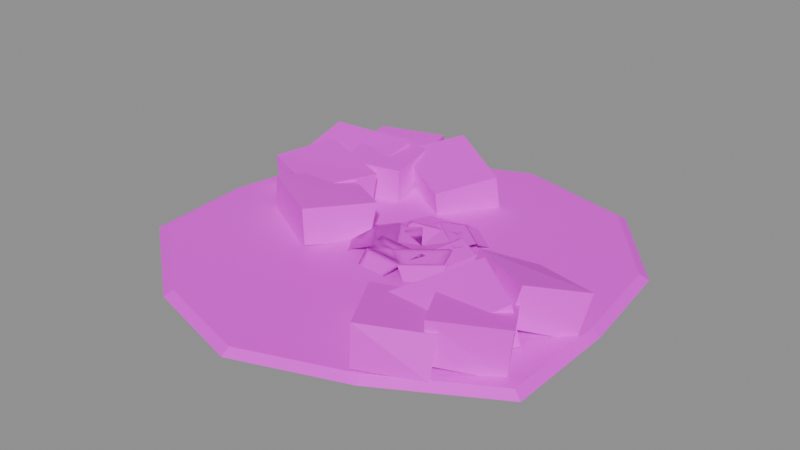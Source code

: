 # Source: prop.set_light_shaft.blend  (saved by Blender 5.2.45; exported with 4.5.12 LTS)
import bpy
from mathutils import Matrix  # noqa: F401  (used for matrix-valued properties, if any)

bpy.ops.wm.read_factory_settings(use_empty=True)
scene = bpy.context.scene
scene.name = 'Scene'

# ---- images (referenced by path relative to the original .blend; pixels are not part of the script)
import os
ASSET_DIR = os.environ.get("B2B_ASSET_DIR", "")  # directory of the original .blend (textures are referenced by path, not embedded)
HERE = os.path.dirname(os.path.abspath(__file__))  # packed textures are extracted next to this script under _unpacked/

def load_image(name, relpath, width, height, colorspace="sRGB"):
    """Load a texture the original file referenced (path relative to the .blend, or extracted next to this script)."""
    p = next((c for c in (os.path.join(HERE, relpath), os.path.join(ASSET_DIR, relpath)) if relpath and os.path.exists(c)), "")
    if p:
        img = bpy.data.images.load(p, check_existing=True)
        img.name = name
    else:  # same state as the original file: an image datablock whose file is absent (Cycles renders it pink)
        img = bpy.data.images.new(name, width, height)
        img.source = "FILE"
        img.filepath = "//" + (relpath or name)
    img.colorspace_settings.name = colorspace
    return img
img_palette_png = load_image('palette.png', 'palette.png', 1024, 1024, 'sRGB')

# ---- materials (node trees are filled in below, after node groups)
mat_palette = bpy.data.materials.new('palette')

# ---- material node trees
mat_palette.use_nodes = True; mat_palette.node_tree.nodes.clear()
_N = mat_palette.node_tree.nodes; _L = mat_palette.node_tree.links
n0 = _N.new('ShaderNodeBsdfPrincipled'); n0.name = 'Principled BSDF'; n0.location = (-200, 100)
n0.inputs[10].default_value = 0.005
n1 = _N.new('ShaderNodeOutputMaterial'); n1.name = 'Material Output'; n1.location = (200, 100)
n2 = _N.new('ShaderNodeTexImage'); n2.name = 'Image Texture'; n2.location = (0, 0)
n2.image = img_palette_png
n2.interpolation = 'Closest'
_L.new(n0.outputs[0], n1.inputs[0])
_L.new(n2.outputs[0], n0.inputs[0])
n1.is_active_output = True

# ---- meshes
me_prop_set_light_shaft = bpy.data.meshes.new('prop.set_light_shaft')
me_prop_set_light_shaft.from_pydata([(0.3841, 0.0, 0.0), (0.358, 0.1937, 0.0), (0.221, 0.3606, 0.0), (2.331e-17, 0.4132, 0.0), (-0.1923, 0.3301, 0.0), (-0.3552, 0.1986, 0.0), (-0.3942, 4.47e-17, 0.0), (-0.3819, -0.1831, 0.0), (-0.1925, -0.3302, 0.0), (-7.234e-17, -0.3849, 0.0), (0.1924, -0.3146, 0.0), (0.3841, -0.2033, 0.0), (0.3688, 0.0, 0.01), (0.3437, 0.1859, 0.01), (0.2122, 0.3462, 0.01), (2.238e-17, 0.3966, 0.01), (-0.1846, 0.3169, 0.01), (-0.341, 0.1906, 0.01), (-0.3784, 4.291e-17, 0.01), (-0.3666, -0.1758, 0.01), (-0.1848, -0.317, 0.01), (-6.945e-17, -0.3695, 0.01), (0.1847, -0.3021, 0.01), (0.3687, -0.1952, 0.01), (-0.06768, 0.009379, 0.002055), (-0.06471, 0.02671, 0.06802), (-0.1241, -0.08857, 0.01369), (-0.13, -0.08468, 0.07745), (-0.2024, 0.09856, 0.0), (-0.2137, 0.1073, 0.05751), (-0.2732, -0.009885, 0.0), (-0.2661, -0.008073, 0.07051), (0.2715, -0.2552, 0.007592), (0.2657, -0.2334, 0.07142), (0.1746, -0.309, 0.0166), (0.1703, -0.3004, 0.08506), (0.1807, -0.1171, 0.0), (0.1813, -0.1091, 0.0455), (0.0721, -0.1895, 0.0), (0.08647, -0.1671, 0.05807), (-0.151, 0.1117, 0.0008004), (-0.1368, 0.1087, 0.07071), (-0.2034, 0.003403, 0.0), (-0.1969, 0.001372, 0.06327), (-0.2867, 0.1719, 0.01032), (-0.2951, 0.1683, 0.07639), (-0.3347, 0.06176, 0.002382), (-0.3411, 0.06389, 0.06457), (0.3627, -0.03199, 0.001687), (0.3679, 5.34e-05, 0.06811), (0.292, -0.1039, 0.02974), (0.2998, -0.08352, 0.09349), (0.2233, 0.05637, 0.0), (0.2265, 0.07908, 0.03085), (0.162, -0.02306, 0.0), (0.16, 0.005335, 0.06765), (0.224, -0.2244, 0.0), (0.2255, -0.248, 0.03652), (0.1224, -0.1606, 0.0), (0.1172, -0.1863, 0.05442), (0.3193, -0.1098, 0.01277), (0.3081, -0.1206, 0.08413), (0.2161, -0.03645, 0.03259), (0.2184, -0.0606, 0.1002), (-0.1144, 0.138, 0.0), (-0.1169, 0.1454, 0.06868), (-0.2342, 0.111, 0.0), (-0.2317, 0.1236, 0.06778), (-0.1553, 0.3019, 0.002189), (-0.1396, 0.3057, 0.07966), (-0.2571, 0.2825, 0.006099), (-0.2609, 0.2694, 0.07894), (-0.1694, 0.2426, 0.01037), (-0.1683, 0.2369, 0.08433), (-0.161, 0.1332, 0.0), (-0.1655, 0.1127, 0.05794), (-0.3368, 0.2542, 0.01939), (-0.336, 0.2283, 0.08096), (-0.3221, 0.1296, 0.0), (-0.3319, 0.1052, 0.05133), (0.3446, -0.1794, 0.003011), (0.3479, -0.1715, 0.0809), (0.254, -0.2451, 0.02347), (0.2471, -0.2382, 0.08964), (0.2681, -0.05567, 0.0), (0.2666, -0.02848, 0.05118), (0.1638, -0.1193, 0.0), (0.1632, -0.09198, 0.06), (0.03432, 0.2437, 0.0), (0.03127, 0.2333, 0.0694), (-0.02992, 0.1469, 0.0), (-0.03116, 0.1405, 0.05142), (-0.1024, 0.3376, 0.02585), (-0.09743, 0.3086, 0.09067), (-0.1749, 0.2376, 0.0), (-0.1699, 0.2192, 0.07074), (0.008808, -0.01895, 0.01), (0.05746, -0.01292, 0.02649), (0.07425, 0.0755, 0.02649), (0.03119, 0.09895, 0.01), (0.03119, 0.09895, 0.01), (0.07425, 0.0755, 0.02649), (0.05746, -0.01292, 0.02649), (0.008808, -0.01895, 0.01), (0.05653, -0.01783, 0.02649), (0.1052, -0.0118, 0.01995), (0.1182, 0.05697, 0.01995), (0.07518, 0.08042, 0.02649), (0.07518, 0.08042, 0.02649), (0.1182, 0.05697, 0.01995), (0.1052, -0.0118, 0.01995), (0.05653, -0.01783, 0.02649), (0.1042, -0.01671, 0.01995), (0.1529, -0.01068, 0.0), (0.1622, 0.03844, 0.0), (0.1192, 0.06189, 0.01995), (0.1192, 0.06189, 0.01995), (0.1622, 0.03844, 0.0), (0.1529, -0.01068, 0.0), (0.1042, -0.01671, 0.01995), (0.152, -0.01559, 0.0), (0.2006, -0.009562, 0.0), (0.2062, 0.01991, 0.0), (0.1632, 0.04335, 0.0), (0.1632, 0.04335, 0.0), (0.2062, 0.01991, 0.0), (0.2006, -0.009562, 0.0), (0.152, -0.01559, 0.0), (0.1997, -0.01447, 0.0), (0.2483, -0.008443, 0.0), (0.2502, 0.001381, 0.0), (0.2072, 0.02482, 0.0), (0.2072, 0.02482, 0.0), (0.2502, 0.001381, 0.0), (0.2483, -0.008443, 0.0), (0.1997, -0.01447, 0.0), (0.06735, 0.003155, 0.01), (0.08162, 0.04591, 0.0255), (0.01059, 0.1012, 0.0255), (-0.02735, 0.07685, 0.01), (-0.02735, 0.07685, 0.01), (0.01059, 0.1012, 0.0255), (0.08162, 0.04591, 0.0255), (0.06735, 0.003155, 0.01), (0.08556, 0.04284, 0.0255), (0.09983, 0.0856, 0.02098), (0.04458, 0.1286, 0.02098), (0.006639, 0.1042, 0.0255), (0.006639, 0.1042, 0.0255), (0.04458, 0.1286, 0.02098), (0.09983, 0.0856, 0.02098), (0.08556, 0.04284, 0.0255), (0.1038, 0.08253, 0.02098), (0.118, 0.1253, 0.0), (0.07857, 0.156, 0.0), (0.04063, 0.1317, 0.02098), (0.04063, 0.1317, 0.02098), (0.07857, 0.156, 0.0), (0.118, 0.1253, 0.0), (0.1038, 0.08253, 0.02098), (0.122, 0.1222, 0.0), (0.1362, 0.165, 0.0), (0.1126, 0.1834, 0.0), (0.07463, 0.1591, 0.0), (0.07463, 0.1591, 0.0), (0.1126, 0.1834, 0.0), (0.1362, 0.165, 0.0), (0.122, 0.1222, 0.0), (0.1402, 0.1619, 0.0), (0.1545, 0.2047, 0.0), (0.1466, 0.2108, 0.0), (0.1086, 0.1865, 0.0), (0.1086, 0.1865, 0.0), (0.1466, 0.2108, 0.0), (0.1545, 0.2047, 0.0), (0.1402, 0.1619, 0.0), (0.07925, 0.04946, 0.01), (0.05769, 0.08934, 0.02474), (-0.03118, 0.07514, 0.02474), (-0.03925, 0.03054, 0.01), (-0.03925, 0.03054, 0.01), (-0.03118, 0.07514, 0.02474), (0.05769, 0.08934, 0.02474), (0.07925, 0.04946, 0.01), (0.06263, 0.09013, 0.02474), (0.04107, 0.13, 0.01765), (-0.02805, 0.119, 0.01765), (-0.03612, 0.07435, 0.02474), (-0.03612, 0.07435, 0.02474), (-0.02805, 0.119, 0.01765), (0.04107, 0.13, 0.01765), (0.06263, 0.09013, 0.02474), (0.04601, 0.1308, 0.01765), (0.02445, 0.1707, 0.0), (-0.02493, 0.1628, 0.0), (-0.03299, 0.1182, 0.01765), (-0.03299, 0.1182, 0.01765), (-0.02493, 0.1628, 0.0), (0.02445, 0.1707, 0.0), (0.04601, 0.1308, 0.01765), (0.02939, 0.1714, 0.0), (0.007827, 0.2113, 0.0), (-0.0218, 0.2066, 0.0), (-0.02986, 0.162, 0.0), (-0.02986, 0.162, 0.0), (-0.0218, 0.2066, 0.0), (0.007827, 0.2113, 0.0), (0.02939, 0.1714, 0.0), (0.01276, 0.2121, 0.0), (-0.008795, 0.252, 0.0), (-0.01867, 0.2504, 0.0), (-0.02674, 0.2058, 0.0), (-0.02674, 0.2058, 0.0), (-0.01867, 0.2504, 0.0), (-0.008795, 0.252, 0.0), (0.01276, 0.2121, 0.0), (0.04669, 0.09374, 0.01), (0.007275, 0.09657, 0.02276), (-0.03276, 0.01596, 0.02276), (-0.00669, -0.01374, 0.01), (-0.00669, -0.01374, 0.01), (-0.03276, 0.01596, 0.02276), (0.007275, 0.09657, 0.02276), (0.04669, 0.09374, 0.01), (0.009499, 0.101, 0.02276), (-0.02992, 0.1039, 0.01717), (-0.06105, 0.04118, 0.01717), (-0.03498, 0.01148, 0.02276), (-0.03498, 0.01148, 0.02276), (-0.06105, 0.04118, 0.01717), (-0.02992, 0.1039, 0.01717), (0.009499, 0.101, 0.02276), (-0.02769, 0.1084, 0.01717), (-0.06711, 0.1112, 0.0), (-0.08935, 0.0664, 0.0), (-0.06328, 0.0367, 0.01717), (-0.06328, 0.0367, 0.01717), (-0.08935, 0.0664, 0.0), (-0.06711, 0.1112, 0.0), (-0.02769, 0.1084, 0.01717), (-0.06488, 0.1157, 0.0), (-0.1043, 0.1185, 0.0), (-0.1176, 0.09162, 0.0), (-0.09157, 0.06192, 0.0), (-0.09157, 0.06192, 0.0), (-0.1176, 0.09162, 0.0), (-0.1043, 0.1185, 0.0), (-0.06488, 0.1157, 0.0), (-0.1021, 0.123, 0.0), (-0.1415, 0.1258, 0.0), (-0.1459, 0.1168, 0.0), (-0.1199, 0.08714, 0.0), (-0.1199, 0.08714, 0.0), (-0.1459, 0.1168, 0.0), (-0.1415, 0.1258, 0.0), (-0.1021, 0.123, 0.0), (-0.01404, 0.08941, 0.01), (-0.03768, 0.05491, 0.02571), (0.01338, -0.01921, 0.02571), (0.05404, -0.00941, 0.01), (0.05404, -0.00941, 0.01), (0.01338, -0.01921, 0.02571), (-0.03768, 0.05491, 0.02571), (-0.01404, 0.08941, 0.01), (-0.04052, 0.05902, 0.02571), (-0.06416, 0.02452, 0.02597), (-0.02445, -0.03312, 0.02597), (0.01621, -0.02332, 0.02571), (0.01621, -0.02332, 0.02571), (-0.02445, -0.03312, 0.02597), (-0.06416, 0.02452, 0.02597), (-0.04052, 0.05902, 0.02571), (-0.067, 0.02864, 0.02597), (-0.09064, -0.005863, 0.0108), (-0.06227, -0.04704, 0.0108), (-0.02161, -0.03724, 0.02597), (-0.02161, -0.03724, 0.02597), (-0.06227, -0.04704, 0.0108), (-0.09064, -0.005863, 0.0108), (-0.067, 0.02864, 0.02597), (-0.09348, -0.001745, 0.0108), (-0.1171, -0.03625, 0.0), (-0.1001, -0.06095, 0.0), (-0.05944, -0.05116, 0.0108), (-0.05944, -0.05116, 0.0108), (-0.1001, -0.06095, 0.0), (-0.1171, -0.03625, 0.0), (-0.09348, -0.001745, 0.0108), (-0.12, -0.03213, 0.0), (-0.1436, -0.06663, 0.0), (-0.1379, -0.07487, 0.0), (-0.09726, -0.06507, 0.0), (-0.09726, -0.06507, 0.0), (-0.1379, -0.07487, 0.0), (-0.1436, -0.06663, 0.0), (-0.12, -0.03213, 0.0), (-0.03979, 0.04504, 0.01), (-0.02846, 0.00083, 0.02658), (0.06122, -0.006734, 0.02658), (0.07979, 0.03496, 0.01), (0.07979, 0.03496, 0.01), (0.06122, -0.006734, 0.02658), (-0.02846, 0.00083, 0.02658), (-0.03979, 0.04504, 0.01), (-0.03345, 0.00125, 0.02658), (-0.02212, -0.04296, 0.02461), (0.04763, -0.04885, 0.02461), (0.0662, -0.007154, 0.02658), (0.0662, -0.007154, 0.02658), (0.04763, -0.04885, 0.02461), (-0.02212, -0.04296, 0.02461), (-0.03345, 0.00125, 0.02658), (-0.0271, -0.04254, 0.02461), (-0.01578, -0.08675, 0.004084), (0.03404, -0.09096, 0.004084), (0.05261, -0.04927, 0.02461), (0.05261, -0.04927, 0.02461), (0.03404, -0.09096, 0.004084), (-0.01578, -0.08675, 0.004084), (-0.0271, -0.04254, 0.02461), (-0.02076, -0.08633, 0.004084), (-0.009438, -0.1305, 0.0), (0.02046, -0.1331, 0.0), (0.03903, -0.09138, 0.004084), (0.03903, -0.09138, 0.004084), (0.02046, -0.1331, 0.0), (-0.009438, -0.1305, 0.0), (-0.02076, -0.08633, 0.004084), (-0.01442, -0.1301, 0.0), (-0.003096, -0.1743, 0.0), (0.006869, -0.1752, 0.0), (0.02544, -0.1335, 0.0), (0.02544, -0.1335, 0.0), (0.006869, -0.1752, 0.0), (-0.003096, -0.1743, 0.0), (-0.01442, -0.1301, 0.0), (-0.02651, 0.002096, 0.01), (0.01416, -0.02407, 0.02741), (0.08393, 0.03279, 0.02741), (0.06651, 0.0779, 0.01), (0.06651, 0.0779, 0.01), (0.08393, 0.03279, 0.02741), (0.01416, -0.02407, 0.02741), (-0.02651, 0.002096, 0.01), (0.01028, -0.02723, 0.02741), (0.05096, -0.05339, 0.02445), (0.1052, -0.009166, 0.02445), (0.0878, 0.03595, 0.02741), (0.0878, 0.03595, 0.02741), (0.1052, -0.009166, 0.02445), (0.05096, -0.05339, 0.02445), (0.01028, -0.02723, 0.02741), (0.04708, -0.05655, 0.02445), (0.08775, -0.08271, 0.001146), (0.1265, -0.05112, 0.001146), (0.1091, -0.006008, 0.02445), (0.1091, -0.006008, 0.02445), (0.1265, -0.05112, 0.001146), (0.08775, -0.08271, 0.001146), (0.04708, -0.05655, 0.02445), (0.08388, -0.08587, 0.001146), (0.1245, -0.112, 0.0), (0.1478, -0.09308, 0.0), (0.1304, -0.04796, 0.001146), (0.1304, -0.04796, 0.001146), (0.1478, -0.09308, 0.0), (0.1245, -0.112, 0.0), (0.08388, -0.08587, 0.001146), (0.1207, -0.1152, 0.0), (0.1613, -0.1414, 0.0), (0.1691, -0.135, 0.0), (0.1517, -0.08992, 0.0), (0.1517, -0.08992, 0.0), (0.1691, -0.135, 0.0), (0.1613, -0.1414, 0.0), (0.1207, -0.1152, 0.0)], [], [(12, 13, 14, 15, 16, 17, 18, 19, 20, 21, 22, 23), (11, 10, 9, 8, 7, 6, 5, 4, 3, 2, 1, 0), (0, 1, 13, 12), (1, 2, 14, 13), (2, 3, 15, 14), (3, 4, 16, 15), (4, 5, 17, 16), (5, 6, 18, 17), (6, 7, 19, 18), (7, 8, 20, 19), (8, 9, 21, 20), (9, 10, 22, 21), (10, 11, 23, 22), (11, 0, 12, 23), (24, 26, 27, 25), (28, 29, 31, 30), (24, 25, 29, 28), (26, 30, 31, 27), (24, 28, 30, 26), (25, 27, 31, 29), (32, 34, 35, 33), (36, 37, 39, 38), (32, 33, 37, 36), (34, 38, 39, 35), (32, 36, 38, 34), (33, 35, 39, 37), (40, 42, 43, 41), (44, 45, 47, 46), (40, 41, 45, 44), (42, 46, 47, 43), (40, 44, 46, 42), (41, 43, 47, 45), (48, 50, 51, 49), (52, 53, 55, 54), (48, 49, 53, 52), (50, 54, 55, 51), (48, 52, 54, 50), (49, 51, 55, 53), (56, 57, 59, 58), (60, 62, 63, 61), (56, 60, 61, 57), (58, 59, 63, 62), (56, 58, 62, 60), (57, 61, 63, 59), (64, 66, 67, 65), (68, 69, 71, 70), (64, 65, 69, 68), (66, 70, 71, 67), (64, 68, 70, 66), (65, 67, 71, 69), (72, 74, 75, 73), (76, 77, 79, 78), (72, 73, 77, 76), (74, 78, 79, 75), (72, 76, 78, 74), (73, 75, 79, 77), (80, 82, 83, 81), (84, 85, 87, 86), (80, 81, 85, 84), (82, 86, 87, 83), (80, 84, 86, 82), (81, 83, 87, 85), (88, 90, 91, 89), (92, 93, 95, 94), (88, 89, 93, 92), (90, 94, 95, 91), (88, 92, 94, 90), (89, 91, 95, 93), (96, 97, 98, 99), (100, 101, 102, 103), (104, 105, 106, 107), (108, 109, 110, 111), (112, 113, 114, 115), (116, 117, 118, 119), (120, 121, 122, 123), (124, 125, 126, 127), (128, 129, 130, 131), (132, 133, 134, 135), (136, 137, 138, 139), (140, 141, 142, 143), (144, 145, 146, 147), (148, 149, 150, 151), (152, 153, 154, 155), (156, 157, 158, 159), (160, 161, 162, 163), (164, 165, 166, 167), (168, 169, 170, 171), (172, 173, 174, 175), (176, 177, 178, 179), (180, 181, 182, 183), (184, 185, 186, 187), (188, 189, 190, 191), (192, 193, 194, 195), (196, 197, 198, 199), (200, 201, 202, 203), (204, 205, 206, 207), (208, 209, 210, 211), (212, 213, 214, 215), (216, 217, 218, 219), (220, 221, 222, 223), (224, 225, 226, 227), (228, 229, 230, 231), (232, 233, 234, 235), (236, 237, 238, 239), (240, 241, 242, 243), (244, 245, 246, 247), (248, 249, 250, 251), (252, 253, 254, 255), (256, 257, 258, 259), (260, 261, 262, 263), (264, 265, 266, 267), (268, 269, 270, 271), (272, 273, 274, 275), (276, 277, 278, 279), (280, 281, 282, 283), (284, 285, 286, 287), (288, 289, 290, 291), (292, 293, 294, 295), (296, 297, 298, 299), (300, 301, 302, 303), (304, 305, 306, 307), (308, 309, 310, 311), (312, 313, 314, 315), (316, 317, 318, 319), (320, 321, 322, 323), (324, 325, 326, 327), (328, 329, 330, 331), (332, 333, 334, 335), (336, 337, 338, 339), (340, 341, 342, 343), (344, 345, 346, 347), (348, 349, 350, 351), (352, 353, 354, 355), (356, 357, 358, 359), (360, 361, 362, 363), (364, 365, 366, 367), (368, 369, 370, 371), (372, 373, 374, 375)])
_uv = me_prop_set_light_shaft.uv_layers.new(name='UVMap')
_uv.uv.foreach_set('vector', [0.1875, 0.3889, 0.1875, 0.3889, 0.1875, 0.3889, 0.1875, 0.3889, 0.1875, 0.3889, 0.1875, 0.3889, 0.1875, 0.3889, 0.1875, 0.3889, 0.1875, 0.3889, 0.1875, 0.3889, 0.1875, 0.3889, 0.1875, 0.3889, 0.1875, 0.3889, 0.1875, 0.3889, 0.1875, 0.3889, 0.1875, 0.3889, 0.1875, 0.3889, 0.1875, 0.3889, 0.1875, 0.3889, 0.1875, 0.3889, 0.1875, 0.3889, 0.1875, 0.3889, 0.1875, 0.3889, 0.1875, 0.3889, 0.3125, 0.3889, 0.3125, 0.3889, 0.3125, 0.3889, 0.3125, 0.3889, 0.3125, 0.3889, 0.3125, 0.3889, 0.3125, 0.3889, 0.3125, 0.3889, 0.3125, 0.3889, 0.3125, 0.3889, 0.3125, 0.3889, 0.3125, 0.3889, 0.3125, 0.3889, 0.3125, 0.3889, 0.3125, 0.3889, 0.3125, 0.3889, 0.3125, 0.3889, 0.3125, 0.3889, 0.3125, 0.3889, 0.3125, 0.3889, 0.3125, 0.3889, 0.3125, 0.3889, 0.3125, 0.3889, 0.3125, 0.3889, 0.3125, 0.3889, 0.3125, 0.3889, 0.3125, 0.3889, 0.3125, 0.3889, 0.3125, 0.3889, 0.3125, 0.3889, 0.3125, 0.3889, 0.3125, 0.3889, 0.3125, 0.3889, 0.3125, 0.3889, 0.3125, 0.3889, 0.3125, 0.3889, 0.3125, 0.3889, 0.3125, 0.3889, 0.3125, 0.3889, 0.3125, 0.3889, 0.3125, 0.3889, 0.3125, 0.3889, 0.3125, 0.3889, 0.3125, 0.3889, 0.3125, 0.3889, 0.3125, 0.3889, 0.3125, 0.3889, 0.3125, 0.3889, 0.5625, 0.8333, 0.5625, 0.8333, 0.5625, 0.8333, 0.5625, 0.8333, 0.4375, 0.8333, 0.4375, 0.8333, 0.4375, 0.8333, 0.4375, 0.8333, 0.4375, 0.8333, 0.4375, 0.8333, 0.4375, 0.8333, 0.4375, 0.8333, 0.5625, 0.8333, 0.5625, 0.8333, 0.5625, 0.8333, 0.5625, 0.8333, 0.4375, 0.8333, 0.4375, 0.8333, 0.4375, 0.8333, 0.4375, 0.8333, 0.1875, 0.8333, 0.1875, 0.8333, 0.1875, 0.8333, 0.1875, 0.8333, 0.3125, 0.8333, 0.3125, 0.8333, 0.3125, 0.8333, 0.3125, 0.8333, 0.4375, 0.8333, 0.4375, 0.8333, 0.4375, 0.8333, 0.4375, 0.8333, 0.4375, 0.8333, 0.4375, 0.8333, 0.4375, 0.8333, 0.4375, 0.8333, 0.4375, 0.8333, 0.4375, 0.8333, 0.4375, 0.8333, 0.4375, 0.8333, 0.3125, 0.8333, 0.3125, 0.8333, 0.3125, 0.8333, 0.3125, 0.8333, 0.1875, 0.8333, 0.1875, 0.8333, 0.1875, 0.8333, 0.1875, 0.8333, 0.5625, 0.8333, 0.5625, 0.8333, 0.5625, 0.8333, 0.5625, 0.8333, 0.4375, 0.8333, 0.4375, 0.8333, 0.4375, 0.8333, 0.4375, 0.8333, 0.4375, 0.8333, 0.4375, 0.8333, 0.4375, 0.8333, 0.4375, 0.8333, 0.5625, 0.8333, 0.5625, 0.8333, 0.5625, 0.8333, 0.5625, 0.8333, 0.3125, 0.8333, 0.3125, 0.8333, 0.3125, 0.8333, 0.3125, 0.8333, 0.1875, 0.8333, 0.1875, 0.8333, 0.1875, 0.8333, 0.1875, 0.8333, 0.4375, 0.8333, 0.4375, 0.8333, 0.4375, 0.8333, 0.4375, 0.8333, 0.5625, 0.8333, 0.5625, 0.8333, 0.5625, 0.8333, 0.5625, 0.8333, 0.3125, 0.8333, 0.3125, 0.8333, 0.3125, 0.8333, 0.3125, 0.8333, 0.5625, 0.8333, 0.5625, 0.8333, 0.5625, 0.8333, 0.5625, 0.8333, 0.3125, 0.8333, 0.3125, 0.8333, 0.3125, 0.8333, 0.3125, 0.8333, 0.1875, 0.8333, 0.1875, 0.8333, 0.1875, 0.8333, 0.1875, 0.8333, 0.5625, 0.8333, 0.5625, 0.8333, 0.5625, 0.8333, 0.5625, 0.8333, 0.5625, 0.8333, 0.5625, 0.8333, 0.5625, 0.8333, 0.5625, 0.8333, 0.4375, 0.8333, 0.4375, 0.8333, 0.4375, 0.8333, 0.4375, 0.8333, 0.5625, 0.8333, 0.5625, 0.8333, 0.5625, 0.8333, 0.5625, 0.8333, 0.5625, 0.8333, 0.5625, 0.8333, 0.5625, 0.8333, 0.5625, 0.8333, 0.1875, 0.8333, 0.1875, 0.8333, 0.1875, 0.8333, 0.1875, 0.8333, 0.3125, 0.8333, 0.3125, 0.8333, 0.3125, 0.8333, 0.3125, 0.8333, 0.5625, 0.8333, 0.5625, 0.8333, 0.5625, 0.8333, 0.5625, 0.8333, 0.5625, 0.8333, 0.5625, 0.8333, 0.5625, 0.8333, 0.5625, 0.8333, 0.4375, 0.8333, 0.4375, 0.8333, 0.4375, 0.8333, 0.4375, 0.8333, 0.5625, 0.8333, 0.5625, 0.8333, 0.5625, 0.8333, 0.5625, 0.8333, 0.1875, 0.8333, 0.1875, 0.8333, 0.1875, 0.8333, 0.1875, 0.8333, 0.4375, 0.8333, 0.4375, 0.8333, 0.4375, 0.8333, 0.4375, 0.8333, 0.4375, 0.8333, 0.4375, 0.8333, 0.4375, 0.8333, 0.4375, 0.8333, 0.5625, 0.8333, 0.5625, 0.8333, 0.5625, 0.8333, 0.5625, 0.8333, 0.4375, 0.8333, 0.4375, 0.8333, 0.4375, 0.8333, 0.4375, 0.8333, 0.4375, 0.8333, 0.4375, 0.8333, 0.4375, 0.8333, 0.4375, 0.8333, 0.1875, 0.8333, 0.1875, 0.8333, 0.1875, 0.8333, 0.1875, 0.8333, 0.3125, 0.8333, 0.3125, 0.8333, 0.3125, 0.8333, 0.3125, 0.8333, 0.4375, 0.8333, 0.4375, 0.8333, 0.4375, 0.8333, 0.4375, 0.8333, 0.4375, 0.8333, 0.4375, 0.8333, 0.4375, 0.8333, 0.4375, 0.8333, 0.3125, 0.8333, 0.3125, 0.8333, 0.3125, 0.8333, 0.3125, 0.8333, 0.4375, 0.8333, 0.4375, 0.8333, 0.4375, 0.8333, 0.4375, 0.8333, 0.1875, 0.8333, 0.1875, 0.8333, 0.1875, 0.8333, 0.1875, 0.8333, 0.5625, 0.8333, 0.5625, 0.8333, 0.5625, 0.8333, 0.5625, 0.8333, 0.4375, 0.8333, 0.4375, 0.8333, 0.4375, 0.8333, 0.4375, 0.8333, 0.5625, 0.8333, 0.5625, 0.8333, 0.5625, 0.8333, 0.5625, 0.8333, 0.3125, 0.8333, 0.3125, 0.8333, 0.3125, 0.8333, 0.3125, 0.8333, 0.3125, 0.8333, 0.3125, 0.8333, 0.3125, 0.8333, 0.3125, 0.8333, 0.1875, 0.8333, 0.1875, 0.8333, 0.1875, 0.8333, 0.1875, 0.8333, 0.5625, 0.5, 0.5625, 0.5, 0.5625, 0.5, 0.5625, 0.5, 0.5625, 0.5, 0.5625, 0.5, 0.5625, 0.5, 0.5625, 0.5, 0.3125, 0.5, 0.3125, 0.5, 0.3125, 0.5, 0.3125, 0.5, 0.3125, 0.5, 0.3125, 0.5, 0.3125, 0.5, 0.3125, 0.5, 0.5625, 0.5, 0.5625, 0.5, 0.5625, 0.5, 0.5625, 0.5, 0.5625, 0.5, 0.5625, 0.5, 0.5625, 0.5, 0.5625, 0.5, 0.3125, 0.5, 0.3125, 0.5, 0.3125, 0.5, 0.3125, 0.5, 0.3125, 0.5, 0.3125, 0.5, 0.3125, 0.5, 0.3125, 0.5, 0.5625, 0.5, 0.5625, 0.5, 0.5625, 0.5, 0.5625, 0.5, 0.5625, 0.5, 0.5625, 0.5, 0.5625, 0.5, 0.5625, 0.5, 0.5625, 0.5, 0.5625, 0.5, 0.5625, 0.5, 0.5625, 0.5, 0.5625, 0.5, 0.5625, 0.5, 0.5625, 0.5, 0.5625, 0.5, 0.3125, 0.5, 0.3125, 0.5, 0.3125, 0.5, 0.3125, 0.5, 0.3125, 0.5, 0.3125, 0.5, 0.3125, 0.5, 0.3125, 0.5, 0.5625, 0.5, 0.5625, 0.5, 0.5625, 0.5, 0.5625, 0.5, 0.5625, 0.5, 0.5625, 0.5, 0.5625, 0.5, 0.5625, 0.5, 0.3125, 0.5, 0.3125, 0.5, 0.3125, 0.5, 0.3125, 0.5, 0.3125, 0.5, 0.3125, 0.5, 0.3125, 0.5, 0.3125, 0.5, 0.5625, 0.5, 0.5625, 0.5, 0.5625, 0.5, 0.5625, 0.5, 0.5625, 0.5, 0.5625, 0.5, 0.5625, 0.5, 0.5625, 0.5, 0.5625, 0.5, 0.5625, 0.5, 0.5625, 0.5, 0.5625, 0.5, 0.5625, 0.5, 0.5625, 0.5, 0.5625, 0.5, 0.5625, 0.5, 0.3125, 0.5, 0.3125, 0.5, 0.3125, 0.5, 0.3125, 0.5, 0.3125, 0.5, 0.3125, 0.5, 0.3125, 0.5, 0.3125, 0.5, 0.5625, 0.5, 0.5625, 0.5, 0.5625, 0.5, 0.5625, 0.5, 0.5625, 0.5, 0.5625, 0.5, 0.5625, 0.5, 0.5625, 0.5, 0.3125, 0.5, 0.3125, 0.5, 0.3125, 0.5, 0.3125, 0.5, 0.3125, 0.5, 0.3125, 0.5, 0.3125, 0.5, 0.3125, 0.5, 0.5625, 0.5, 0.5625, 0.5, 0.5625, 0.5, 0.5625, 0.5, 0.5625, 0.5, 0.5625, 0.5, 0.5625, 0.5, 0.5625, 0.5, 0.5625, 0.5, 0.5625, 0.5, 0.5625, 0.5, 0.5625, 0.5, 0.5625, 0.5, 0.5625, 0.5, 0.5625, 0.5, 0.5625, 0.5, 0.3125, 0.5, 0.3125, 0.5, 0.3125, 0.5, 0.3125, 0.5, 0.3125, 0.5, 0.3125, 0.5, 0.3125, 0.5, 0.3125, 0.5, 0.5625, 0.5, 0.5625, 0.5, 0.5625, 0.5, 0.5625, 0.5, 0.5625, 0.5, 0.5625, 0.5, 0.5625, 0.5, 0.5625, 0.5, 0.3125, 0.5, 0.3125, 0.5, 0.3125, 0.5, 0.3125, 0.5, 0.3125, 0.5, 0.3125, 0.5, 0.3125, 0.5, 0.3125, 0.5, 0.5625, 0.5, 0.5625, 0.5, 0.5625, 0.5, 0.5625, 0.5, 0.5625, 0.5, 0.5625, 0.5, 0.5625, 0.5, 0.5625, 0.5, 0.5625, 0.5, 0.5625, 0.5, 0.5625, 0.5, 0.5625, 0.5, 0.5625, 0.5, 0.5625, 0.5, 0.5625, 0.5, 0.5625, 0.5, 0.3125, 0.5, 0.3125, 0.5, 0.3125, 0.5, 0.3125, 0.5, 0.3125, 0.5, 0.3125, 0.5, 0.3125, 0.5, 0.3125, 0.5, 0.5625, 0.5, 0.5625, 0.5, 0.5625, 0.5, 0.5625, 0.5, 0.5625, 0.5, 0.5625, 0.5, 0.5625, 0.5, 0.5625, 0.5, 0.3125, 0.5, 0.3125, 0.5, 0.3125, 0.5, 0.3125, 0.5, 0.3125, 0.5, 0.3125, 0.5, 0.3125, 0.5, 0.3125, 0.5, 0.5625, 0.5, 0.5625, 0.5, 0.5625, 0.5, 0.5625, 0.5, 0.5625, 0.5, 0.5625, 0.5, 0.5625, 0.5, 0.5625, 0.5, 0.5625, 0.5, 0.5625, 0.5, 0.5625, 0.5, 0.5625, 0.5, 0.5625, 0.5, 0.5625, 0.5, 0.5625, 0.5, 0.5625, 0.5, 0.3125, 0.5, 0.3125, 0.5, 0.3125, 0.5, 0.3125, 0.5, 0.3125, 0.5, 0.3125, 0.5, 0.3125, 0.5, 0.3125, 0.5, 0.5625, 0.5, 0.5625, 0.5, 0.5625, 0.5, 0.5625, 0.5, 0.5625, 0.5, 0.5625, 0.5, 0.5625, 0.5, 0.5625, 0.5, 0.3125, 0.5, 0.3125, 0.5, 0.3125, 0.5, 0.3125, 0.5, 0.3125, 0.5, 0.3125, 0.5, 0.3125, 0.5, 0.3125, 0.5, 0.5625, 0.5, 0.5625, 0.5, 0.5625, 0.5, 0.5625, 0.5, 0.5625, 0.5, 0.5625, 0.5, 0.5625, 0.5, 0.5625, 0.5, 0.5625, 0.5, 0.5625, 0.5, 0.5625, 0.5, 0.5625, 0.5, 0.5625, 0.5, 0.5625, 0.5, 0.5625, 0.5, 0.5625, 0.5, 0.3125, 0.5, 0.3125, 0.5, 0.3125, 0.5, 0.3125, 0.5, 0.3125, 0.5, 0.3125, 0.5, 0.3125, 0.5, 0.3125, 0.5, 0.5625, 0.5, 0.5625, 0.5, 0.5625, 0.5, 0.5625, 0.5, 0.5625, 0.5, 0.5625, 0.5, 0.5625, 0.5, 0.5625, 0.5, 0.3125, 0.5, 0.3125, 0.5, 0.3125, 0.5, 0.3125, 0.5, 0.3125, 0.5, 0.3125, 0.5, 0.3125, 0.5, 0.3125, 0.5, 0.5625, 0.5, 0.5625, 0.5, 0.5625, 0.5, 0.5625, 0.5, 0.5625, 0.5, 0.5625, 0.5, 0.5625, 0.5, 0.5625, 0.5])
me_prop_set_light_shaft.materials.append(mat_palette)
me_prop_set_light_shaft.update()

# ---- objects
ob_prop_set_light_shaft = bpy.data.objects.new('prop.set_light_shaft', me_prop_set_light_shaft)
ob_shaft = bpy.data.objects.new('shaft', None)

# ---- transforms, parenting, visibility, modifiers, constraints
ob_prop_set_light_shaft.location = (0.0, 0.0, 0.0)
ob_shaft.parent = ob_prop_set_light_shaft
ob_shaft.location = (0.0, 0.0, 0.02)

# ---- collection membership
scene.collection.objects.link(ob_prop_set_light_shaft)
scene.collection.objects.link(ob_shaft)

# ---- scene / render settings (as saved in the file)
scene.frame_start = 1; scene.frame_end = 250; scene.frame_set(1)
scene.render.engine = 'BLENDER_EEVEE_NEXT'
scene.render.bake_bias = 0.0
scene.render.bake_samples = 0
scene.render.compositor_device = 'GPU'
scene.eevee.use_volume_custom_range = False
scene.eevee.fast_gi_thickness_near = 0.1
scene.eevee.fast_gi_thickness_far = 0.0
scene.eevee.ray_tracing_options.screen_trace_thickness = 0.1
bpy.context.view_layer.update()

# ---- added for rendering (the .blend has no active camera and no usable light): camera, sun + grey world if the file has none
cam_auto = bpy.data.cameras.new('AutoCamera')
cam_auto.lens = 50.0
cam_auto.sensor_width = 36.0
cam_auto.clip_end = 1000.0
ob_auto_camera = bpy.data.objects.new('AutoCamera', cam_auto)
scene.collection.objects.link(ob_auto_camera)
ob_auto_camera.location = (1.03052, -1.22853, 0.878528)
ob_auto_camera.rotation_euler = (1.09748, -7.21219e-08, 0.694738)
scene.camera = ob_auto_camera
light_auto_sun = bpy.data.lights.new('AutoSun', 'SUN')
light_auto_sun.energy = 3.0
light_auto_sun.angle = 0.0523599
ob_auto_sun = bpy.data.objects.new('AutoSun', light_auto_sun)
scene.collection.objects.link(ob_auto_sun)
ob_auto_sun.rotation_euler = (0.872665, 0.174533, 0.523599)
if scene.world is None:
    world_auto = bpy.data.worlds.new('AutoWorld')
    world_auto.color = (0.3, 0.3, 0.3)
    scene.world = world_auto
bpy.context.view_layer.update()
